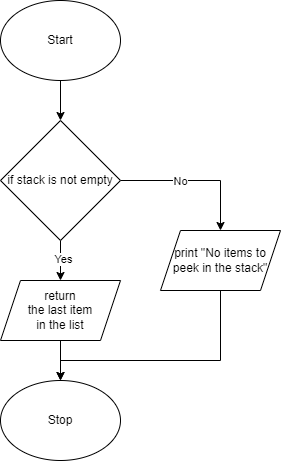

The diagram above was exported from draw.io. Its source (the exported page's mxGraphModel, read from the mxfile embedded in the PNG):
<mxGraphModel dx="690" dy="506" grid="1" gridSize="10" guides="1" tooltips="1" connect="1" arrows="1" fold="1" page="1" pageScale="1" pageWidth="827" pageHeight="1169" math="0" shadow="0">
  <root>
    <mxCell id="0" />
    <mxCell id="1" parent="0" />
    <mxCell id="5" style="edgeStyle=none;html=1;exitX=0.5;exitY=1;exitDx=0;exitDy=0;" parent="1" source="2" target="4" edge="1">
      <mxGeometry relative="1" as="geometry" />
    </mxCell>
    <mxCell id="2" value="Start" style="ellipse;whiteSpace=wrap;html=1;" parent="1" vertex="1">
      <mxGeometry x="240" y="80" width="120" height="80" as="geometry" />
    </mxCell>
    <mxCell id="8" style="edgeStyle=none;html=1;exitX=0.5;exitY=1;exitDx=0;exitDy=0;" parent="1" target="7" edge="1">
      <mxGeometry relative="1" as="geometry">
        <mxPoint x="300" y="420" as="sourcePoint" />
      </mxGeometry>
    </mxCell>
    <mxCell id="6" style="edgeStyle=none;html=1;exitX=0.5;exitY=1;exitDx=0;exitDy=0;" parent="1" source="4" edge="1">
      <mxGeometry relative="1" as="geometry">
        <mxPoint x="300" y="360" as="targetPoint" />
      </mxGeometry>
    </mxCell>
    <mxCell id="9" value="Yes" style="edgeLabel;html=1;align=center;verticalAlign=middle;resizable=0;points=[];" parent="6" vertex="1" connectable="0">
      <mxGeometry x="-0.1218" y="2" relative="1" as="geometry">
        <mxPoint as="offset" />
      </mxGeometry>
    </mxCell>
    <mxCell id="17" style="edgeStyle=orthogonalEdgeStyle;rounded=0;html=1;exitX=1;exitY=0.5;exitDx=0;exitDy=0;entryX=0.5;entryY=0;entryDx=0;entryDy=0;" edge="1" parent="1" source="4" target="15">
      <mxGeometry relative="1" as="geometry" />
    </mxCell>
    <mxCell id="19" value="No" style="edgeLabel;html=1;align=center;verticalAlign=middle;resizable=0;points=[];" vertex="1" connectable="0" parent="17">
      <mxGeometry x="-0.216" relative="1" as="geometry">
        <mxPoint as="offset" />
      </mxGeometry>
    </mxCell>
    <mxCell id="4" value="if stack is not empty" style="rhombus;whiteSpace=wrap;html=1;" parent="1" vertex="1">
      <mxGeometry x="240" y="200" width="120" height="120" as="geometry" />
    </mxCell>
    <mxCell id="7" value="Stop" style="ellipse;whiteSpace=wrap;html=1;" parent="1" vertex="1">
      <mxGeometry x="240" y="460" width="120" height="80" as="geometry" />
    </mxCell>
    <mxCell id="14" value="return &lt;br&gt;the last item &lt;br&gt;in the list" style="shape=parallelogram;perimeter=parallelogramPerimeter;whiteSpace=wrap;html=1;fixedSize=1;" vertex="1" parent="1">
      <mxGeometry x="240" y="360" width="120" height="60" as="geometry" />
    </mxCell>
    <mxCell id="18" style="edgeStyle=orthogonalEdgeStyle;rounded=0;html=1;exitX=0.5;exitY=1;exitDx=0;exitDy=0;" edge="1" parent="1" source="15" target="7">
      <mxGeometry relative="1" as="geometry">
        <Array as="points">
          <mxPoint x="460" y="440" />
          <mxPoint x="300" y="440" />
        </Array>
      </mxGeometry>
    </mxCell>
    <mxCell id="15" value="print &quot;No items to peek in the stack&quot;" style="shape=parallelogram;perimeter=parallelogramPerimeter;whiteSpace=wrap;html=1;fixedSize=1;" vertex="1" parent="1">
      <mxGeometry x="400" y="310" width="120" height="60" as="geometry" />
    </mxCell>
  </root>
</mxGraphModel>